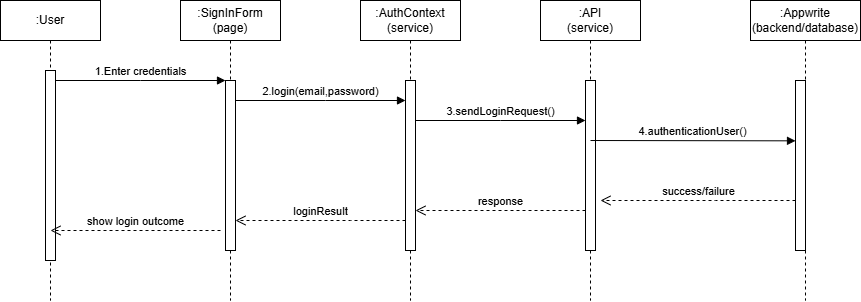

The diagram above was exported from draw.io. Its source (the exported page's mxGraphModel, read from the mxfile embedded in the PNG):
<mxGraphModel dx="858" dy="503" grid="1" gridSize="10" guides="1" tooltips="1" connect="1" arrows="1" fold="1" page="1" pageScale="1" pageWidth="850" pageHeight="1100" math="0" shadow="0">
  <root>
    <mxCell id="0" />
    <mxCell id="1" parent="0" />
    <mxCell id="aM9ryv3xv72pqoxQDRHE-1" parent="1" style="shape=umlLifeline;perimeter=lifelinePerimeter;whiteSpace=wrap;html=1;container=0;dropTarget=0;collapsible=0;recursiveResize=0;outlineConnect=0;portConstraint=eastwest;newEdgeStyle={&quot;edgeStyle&quot;:&quot;elbowEdgeStyle&quot;,&quot;elbow&quot;:&quot;vertical&quot;,&quot;curved&quot;:0,&quot;rounded&quot;:0};" value=":User" vertex="1">
      <mxGeometry height="300" width="100" x="40" y="40" as="geometry" />
    </mxCell>
    <mxCell id="aM9ryv3xv72pqoxQDRHE-2" parent="aM9ryv3xv72pqoxQDRHE-1" style="html=1;points=[];perimeter=orthogonalPerimeter;outlineConnect=0;targetShapes=umlLifeline;portConstraint=eastwest;newEdgeStyle={&quot;edgeStyle&quot;:&quot;elbowEdgeStyle&quot;,&quot;elbow&quot;:&quot;vertical&quot;,&quot;curved&quot;:0,&quot;rounded&quot;:0};" value="" vertex="1">
      <mxGeometry height="190" width="10" x="45" y="70" as="geometry" />
    </mxCell>
    <mxCell id="aM9ryv3xv72pqoxQDRHE-5" parent="1" style="shape=umlLifeline;perimeter=lifelinePerimeter;whiteSpace=wrap;html=1;container=0;dropTarget=0;collapsible=0;recursiveResize=0;outlineConnect=0;portConstraint=eastwest;newEdgeStyle={&quot;edgeStyle&quot;:&quot;elbowEdgeStyle&quot;,&quot;elbow&quot;:&quot;vertical&quot;,&quot;curved&quot;:0,&quot;rounded&quot;:0};" value=":SignInForm&lt;div&gt;(page)&lt;/div&gt;" vertex="1">
      <mxGeometry height="300" width="100" x="220" y="40" as="geometry" />
    </mxCell>
    <mxCell id="aM9ryv3xv72pqoxQDRHE-6" parent="aM9ryv3xv72pqoxQDRHE-5" style="html=1;points=[];perimeter=orthogonalPerimeter;outlineConnect=0;targetShapes=umlLifeline;portConstraint=eastwest;newEdgeStyle={&quot;edgeStyle&quot;:&quot;elbowEdgeStyle&quot;,&quot;elbow&quot;:&quot;vertical&quot;,&quot;curved&quot;:0,&quot;rounded&quot;:0};" value="" vertex="1">
      <mxGeometry height="170" width="10" x="45" y="80" as="geometry" />
    </mxCell>
    <mxCell id="aM9ryv3xv72pqoxQDRHE-7" edge="1" parent="1" source="aM9ryv3xv72pqoxQDRHE-2" style="html=1;verticalAlign=bottom;endArrow=block;edgeStyle=elbowEdgeStyle;elbow=vertical;curved=0;rounded=0;" target="aM9ryv3xv72pqoxQDRHE-6" value="1.Enter credentials">
      <mxGeometry relative="1" as="geometry">
        <mxPoint as="offset" />
        <Array as="points">
          <mxPoint x="180" y="120" />
        </Array>
        <mxPoint x="195" y="130" as="sourcePoint" />
      </mxGeometry>
    </mxCell>
    <mxCell id="aM9ryv3xv72pqoxQDRHE-8" edge="1" parent="1" style="html=1;verticalAlign=bottom;endArrow=open;dashed=1;endSize=8;edgeStyle=elbowEdgeStyle;elbow=vertical;curved=0;rounded=0;" value="show login outcome">
      <mxGeometry relative="1" as="geometry">
        <Array as="points">
          <mxPoint x="185" y="270" />
        </Array>
        <mxPoint x="260" y="270" as="sourcePoint" />
        <mxPoint x="90" y="270" as="targetPoint" />
      </mxGeometry>
    </mxCell>
    <mxCell id="Av3TxjV-0rJpjUq4oHpE-2" parent="1" style="shape=umlLifeline;perimeter=lifelinePerimeter;whiteSpace=wrap;html=1;container=0;dropTarget=0;collapsible=0;recursiveResize=0;outlineConnect=0;portConstraint=eastwest;newEdgeStyle={&quot;edgeStyle&quot;:&quot;elbowEdgeStyle&quot;,&quot;elbow&quot;:&quot;vertical&quot;,&quot;curved&quot;:0,&quot;rounded&quot;:0};" value=":AuthContext&lt;div&gt;&lt;span style=&quot;background-color: transparent; color: light-dark(rgb(0, 0, 0), rgb(255, 255, 255));&quot;&gt;(service)&lt;/span&gt;&lt;/div&gt;" vertex="1">
      <mxGeometry height="300" width="100" x="400" y="40" as="geometry" />
    </mxCell>
    <mxCell id="Av3TxjV-0rJpjUq4oHpE-3" parent="Av3TxjV-0rJpjUq4oHpE-2" style="html=1;points=[];perimeter=orthogonalPerimeter;outlineConnect=0;targetShapes=umlLifeline;portConstraint=eastwest;newEdgeStyle={&quot;edgeStyle&quot;:&quot;elbowEdgeStyle&quot;,&quot;elbow&quot;:&quot;vertical&quot;,&quot;curved&quot;:0,&quot;rounded&quot;:0};" value="" vertex="1">
      <mxGeometry height="170" width="10" x="45" y="80" as="geometry" />
    </mxCell>
    <mxCell id="Av3TxjV-0rJpjUq4oHpE-4" parent="1" style="shape=umlLifeline;perimeter=lifelinePerimeter;whiteSpace=wrap;html=1;container=0;dropTarget=0;collapsible=0;recursiveResize=0;outlineConnect=0;portConstraint=eastwest;newEdgeStyle={&quot;edgeStyle&quot;:&quot;elbowEdgeStyle&quot;,&quot;elbow&quot;:&quot;vertical&quot;,&quot;curved&quot;:0,&quot;rounded&quot;:0};" value=":API&lt;div&gt;(service)&lt;/div&gt;" vertex="1">
      <mxGeometry height="300" width="100" x="580" y="40" as="geometry" />
    </mxCell>
    <mxCell id="Av3TxjV-0rJpjUq4oHpE-5" parent="Av3TxjV-0rJpjUq4oHpE-4" style="html=1;points=[];perimeter=orthogonalPerimeter;outlineConnect=0;targetShapes=umlLifeline;portConstraint=eastwest;newEdgeStyle={&quot;edgeStyle&quot;:&quot;elbowEdgeStyle&quot;,&quot;elbow&quot;:&quot;vertical&quot;,&quot;curved&quot;:0,&quot;rounded&quot;:0};" value="" vertex="1">
      <mxGeometry height="170" width="10" x="45" y="80" as="geometry" />
    </mxCell>
    <mxCell id="Av3TxjV-0rJpjUq4oHpE-6" parent="1" style="shape=umlLifeline;perimeter=lifelinePerimeter;whiteSpace=wrap;html=1;container=0;dropTarget=0;collapsible=0;recursiveResize=0;outlineConnect=0;portConstraint=eastwest;newEdgeStyle={&quot;edgeStyle&quot;:&quot;elbowEdgeStyle&quot;,&quot;elbow&quot;:&quot;vertical&quot;,&quot;curved&quot;:0,&quot;rounded&quot;:0};" value=":Appwrite&lt;div&gt;(backend/database)&lt;/div&gt;" vertex="1">
      <mxGeometry height="300" width="110" x="790" y="40" as="geometry" />
    </mxCell>
    <mxCell id="Av3TxjV-0rJpjUq4oHpE-7" parent="Av3TxjV-0rJpjUq4oHpE-6" style="html=1;points=[];perimeter=orthogonalPerimeter;outlineConnect=0;targetShapes=umlLifeline;portConstraint=eastwest;newEdgeStyle={&quot;edgeStyle&quot;:&quot;elbowEdgeStyle&quot;,&quot;elbow&quot;:&quot;vertical&quot;,&quot;curved&quot;:0,&quot;rounded&quot;:0};" value="" vertex="1">
      <mxGeometry height="170" width="10" x="45" y="80" as="geometry" />
    </mxCell>
    <mxCell id="Av3TxjV-0rJpjUq4oHpE-9" edge="1" parent="1" source="aM9ryv3xv72pqoxQDRHE-6" style="html=1;verticalAlign=bottom;endArrow=block;edgeStyle=elbowEdgeStyle;elbow=vertical;curved=0;rounded=0;" target="Av3TxjV-0rJpjUq4oHpE-3" value="2.login(email,password)">
      <mxGeometry relative="1" as="geometry">
        <mxPoint as="offset" />
        <Array as="points">
          <mxPoint x="365" y="140" />
        </Array>
        <mxPoint x="280" y="140" as="sourcePoint" />
        <mxPoint x="440" y="140" as="targetPoint" />
      </mxGeometry>
    </mxCell>
    <mxCell id="Av3TxjV-0rJpjUq4oHpE-11" edge="1" parent="1" source="Av3TxjV-0rJpjUq4oHpE-3" style="html=1;verticalAlign=bottom;endArrow=block;edgeStyle=elbowEdgeStyle;elbow=vertical;curved=0;rounded=0;" target="Av3TxjV-0rJpjUq4oHpE-5" value="3.sendLoginRequest()">
      <mxGeometry relative="1" as="geometry">
        <mxPoint as="offset" />
        <Array as="points">
          <mxPoint x="540" y="160" />
        </Array>
        <mxPoint x="460" y="160" as="sourcePoint" />
        <mxPoint x="620" y="160" as="targetPoint" />
      </mxGeometry>
    </mxCell>
    <mxCell id="Av3TxjV-0rJpjUq4oHpE-12" edge="1" parent="1" source="Av3TxjV-0rJpjUq4oHpE-5" style="html=1;verticalAlign=bottom;endArrow=block;edgeStyle=elbowEdgeStyle;elbow=vertical;curved=0;rounded=0;exitX=0.5;exitY=0.353;exitDx=0;exitDy=0;exitPerimeter=0;" target="Av3TxjV-0rJpjUq4oHpE-7" value="4.authenticationUser()">
      <mxGeometry relative="1" x="-0.0016" as="geometry">
        <mxPoint as="offset" />
        <Array as="points" />
        <mxPoint x="640" y="180" as="sourcePoint" />
        <mxPoint x="810" y="180" as="targetPoint" />
      </mxGeometry>
    </mxCell>
    <mxCell id="Av3TxjV-0rJpjUq4oHpE-16" edge="1" parent="1" source="Av3TxjV-0rJpjUq4oHpE-7" style="html=1;verticalAlign=bottom;endArrow=open;dashed=1;endSize=8;edgeStyle=elbowEdgeStyle;elbow=vertical;curved=0;rounded=0;" value="success/failure">
      <mxGeometry relative="1" as="geometry">
        <Array as="points">
          <mxPoint x="755" y="240" />
        </Array>
        <mxPoint x="830" y="240" as="sourcePoint" />
        <mxPoint x="640" y="240" as="targetPoint" />
      </mxGeometry>
    </mxCell>
    <mxCell id="Av3TxjV-0rJpjUq4oHpE-17" edge="1" parent="1" source="Av3TxjV-0rJpjUq4oHpE-5" style="html=1;verticalAlign=bottom;endArrow=open;dashed=1;endSize=8;edgeStyle=elbowEdgeStyle;elbow=vertical;curved=0;rounded=0;" target="Av3TxjV-0rJpjUq4oHpE-3" value="response">
      <mxGeometry relative="1" as="geometry">
        <Array as="points">
          <mxPoint x="520" y="250" />
          <mxPoint x="545" y="240" />
        </Array>
        <mxPoint x="620" y="240" as="sourcePoint" />
        <mxPoint x="460" y="240" as="targetPoint" />
      </mxGeometry>
    </mxCell>
    <mxCell id="Av3TxjV-0rJpjUq4oHpE-18" edge="1" parent="1" source="Av3TxjV-0rJpjUq4oHpE-3" style="html=1;verticalAlign=bottom;endArrow=open;dashed=1;endSize=8;edgeStyle=elbowEdgeStyle;elbow=vertical;curved=0;rounded=0;" target="aM9ryv3xv72pqoxQDRHE-6" value="loginResult">
      <mxGeometry relative="1" as="geometry">
        <Array as="points">
          <mxPoint x="390" y="260" />
          <mxPoint x="365" y="240" />
        </Array>
        <mxPoint x="440" y="240" as="sourcePoint" />
        <mxPoint x="280" y="240" as="targetPoint" />
      </mxGeometry>
    </mxCell>
  </root>
</mxGraphModel>